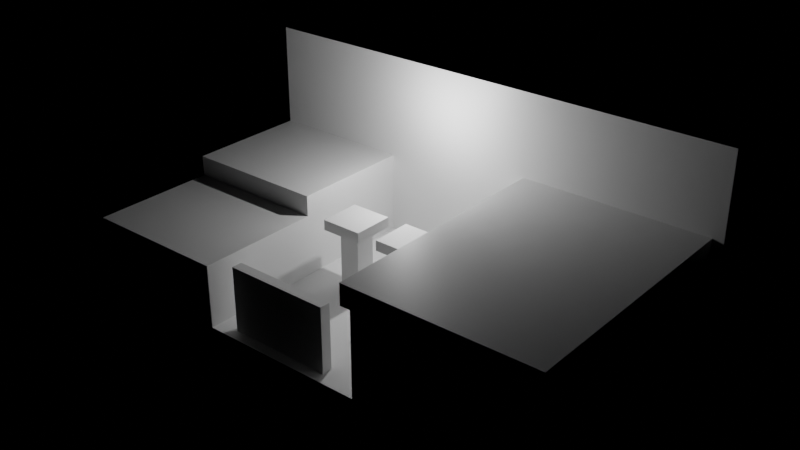# Source: levels.blend  (saved by Blender 3.5.10; exported with 4.5.12 LTS)
import bpy
from mathutils import Matrix  # noqa: F401  (used for matrix-valued properties, if any)

bpy.ops.wm.read_factory_settings(use_empty=True)
scene = bpy.context.scene
scene.name = 'Level3'

# ---- materials (node trees are filled in below, after node groups)
mat_material = bpy.data.materials.new('Material')
mat_material.alpha_threshold = 0.0
mat_material.use_transparent_shadow = False
mat_material.roughness = 0.5
mat_material.line_color = (0.0, 0.0, 0.0, 1.0)

# ---- material node trees
mat_material.use_nodes = True; mat_material.node_tree.nodes.clear()
_N = mat_material.node_tree.nodes; _L = mat_material.node_tree.links
n0 = _N.new('ShaderNodeOutputMaterial'); n0.name = 'Material Output'; n0.location = (300, 300)
n1 = _N.new('ShaderNodeBsdfPrincipled'); n1.name = 'Principled BSDF'; n1.location = (10, 300)
n1.distribution = 'GGX'
n1.subsurface_method = 'RANDOM_WALK_SKIN'
n1.inputs[3].default_value = 1.45
n1.inputs[27].default_value = (0.0, 0.0, 0.0, 1.0)
n1.inputs[28].default_value = 1.0
_L.new(n1.outputs[0], n0.inputs[0])
n0.is_active_output = True

# ---- cameras
cam_camera_003 = bpy.data.cameras.new('Camera.003')
cam_camera_003.clip_end = 100.0
cam_camera_003.ortho_scale = 7.314

# ---- lights
light_light_003 = bpy.data.lights.new('Light.003', 'POINT')
light_light_003.transmission_factor = 0.0
light_light_003.energy = 1000.0
light_light_003.shadow_soft_size = 0.1
light_light_003.shadow_maximum_resolution = 0.006
light_light_003.use_absolute_resolution = True

# ---- meshes
me_cube_068 = bpy.data.meshes.new('Cube.068')
me_cube_068.from_pydata([(1.5, -0.5, -0.5), (1.5, -0.5, 0.5), (1.5, 12.5, -0.5), (1.5, 12.5, 0.5), (10.5, -0.5, -0.5), (10.5, -0.5, 0.5), (10.5, 12.5, -0.5), (10.5, 12.5, 0.5)], [], [(0, 1, 3, 2), (2, 3, 7, 6), (6, 7, 5, 4), (4, 5, 1, 0), (2, 6, 4, 0), (7, 3, 1, 5)])
_uv = me_cube_068.uv_layers.new(name='UVMap')
_uv.uv.foreach_set('vector', [0.375, 0.0, 0.625, 0.0, 0.625, 0.25, 0.375, 0.25, 0.375, 0.25, 0.625, 0.25, 0.625, 0.5, 0.375, 0.5, 0.375, 0.5, 0.625, 0.5, 0.625, 0.75, 0.375, 0.75, 0.375, 0.75, 0.625, 0.75, 0.625, 1.0, 0.375, 1.0, 0.125, 0.5, 0.375, 0.5, 0.375, 0.75, 0.125, 0.75, 0.625, 0.5, 0.875, 0.5, 0.875, 0.75, 0.625, 0.75])
me_cube_068.materials.append(mat_material)
me_cube_068.update()
me_cube_069 = bpy.data.meshes.new('Cube.069')
me_cube_069.from_pydata([(15.5, -0.5, -3.5), (15.5, -0.5, 0.5), (15.5, 11.5, -3.5), (15.5, 11.5, 0.5), (16.5, -0.5, -3.5), (16.5, -0.5, 0.5), (16.5, 11.5, -3.5), (16.5, 11.5, 0.5)], [], [(0, 1, 3, 2), (2, 3, 7, 6), (6, 7, 5, 4), (4, 5, 1, 0), (2, 6, 4, 0), (7, 3, 1, 5)])
_uv = me_cube_069.uv_layers.new(name='UVMap')
_uv.uv.foreach_set('vector', [0.375, 0.0, 0.625, 0.0, 0.625, 0.25, 0.375, 0.25, 0.375, 0.25, 0.625, 0.25, 0.625, 0.5, 0.375, 0.5, 0.375, 0.5, 0.625, 0.5, 0.625, 0.75, 0.375, 0.75, 0.375, 0.75, 0.625, 0.75, 0.625, 1.0, 0.375, 1.0, 0.125, 0.5, 0.375, 0.5, 0.375, 0.75, 0.125, 0.75, 0.625, 0.5, 0.875, 0.5, 0.875, 0.75, 0.625, 0.75])
me_cube_069.materials.append(mat_material)
me_cube_069.update()
me_cube_070 = bpy.data.meshes.new('Cube.070')
me_cube_070.from_pydata([(15.5, 5.5, -3.5), (15.5, 5.5, -0.5), (15.5, 11.5, -3.5), (15.5, 11.5, -0.5), (16.5, 5.5, -3.5), (16.5, 5.5, -0.5), (16.5, 11.5, -3.5), (16.5, 11.5, -0.5)], [], [(0, 1, 3, 2), (2, 3, 7, 6), (6, 7, 5, 4), (4, 5, 1, 0), (2, 6, 4, 0), (7, 3, 1, 5)])
_uv = me_cube_070.uv_layers.new(name='UVMap')
_uv.uv.foreach_set('vector', [0.375, 0.0, 0.625, 0.0, 0.625, 0.25, 0.375, 0.25, 0.375, 0.25, 0.625, 0.25, 0.625, 0.5, 0.375, 0.5, 0.375, 0.5, 0.625, 0.5, 0.625, 0.75, 0.375, 0.75, 0.375, 0.75, 0.625, 0.75, 0.625, 1.0, 0.375, 1.0, 0.125, 0.5, 0.375, 0.5, 0.375, 0.75, 0.125, 0.75, 0.625, 0.5, 0.875, 0.5, 0.875, 0.75, 0.625, 0.75])
me_cube_070.materials.append(mat_material)
me_cube_070.update()
me_cube_071 = bpy.data.meshes.new('Cube.071')
me_cube_071.from_pydata([(3.5, 5.5, -0.5), (3.5, 5.5, 0.5), (3.5, 11.5, -0.5), (3.5, 11.5, 0.5), (10.5, 5.5, -0.5), (10.5, 5.5, 0.5), (10.5, 11.5, -0.5), (10.5, 11.5, 0.5)], [], [(0, 1, 3, 2), (2, 3, 7, 6), (6, 7, 5, 4), (4, 5, 1, 0), (2, 6, 4, 0), (7, 3, 1, 5)])
_uv = me_cube_071.uv_layers.new(name='UVMap')
_uv.uv.foreach_set('vector', [0.375, 0.0, 0.625, 0.0, 0.625, 0.25, 0.375, 0.25, 0.375, 0.25, 0.625, 0.25, 0.625, 0.5, 0.375, 0.5, 0.375, 0.5, 0.625, 0.5, 0.625, 0.75, 0.375, 0.75, 0.375, 0.75, 0.625, 0.75, 0.625, 1.0, 0.375, 1.0, 0.125, 0.5, 0.375, 0.5, 0.375, 0.75, 0.125, 0.75, 0.625, 0.5, 0.875, 0.5, 0.875, 0.75, 0.625, 0.75])
me_cube_071.materials.append(mat_material)
me_cube_071.update()
me_cube_072 = bpy.data.meshes.new('Cube.072')
me_cube_072.from_pydata([(1.5, -0.5, -0.5), (1.5, -0.5, 0.5), (1.5, 11.5, -0.5), (1.5, 11.5, 0.5), (10.5, -0.5, -0.5), (10.5, -0.5, 0.5), (10.5, 11.5, -0.5), (10.5, 11.5, 0.5)], [], [(0, 1, 3, 2), (2, 3, 7, 6), (6, 7, 5, 4), (4, 5, 1, 0), (2, 6, 4, 0), (7, 3, 1, 5)])
_uv = me_cube_072.uv_layers.new(name='UVMap')
_uv.uv.foreach_set('vector', [0.375, 0.0, 0.625, 0.0, 0.625, 0.25, 0.375, 0.25, 0.375, 0.25, 0.625, 0.25, 0.625, 0.5, 0.375, 0.5, 0.375, 0.5, 0.625, 0.5, 0.625, 0.75, 0.375, 0.75, 0.375, 0.75, 0.625, 0.75, 0.625, 1.0, 0.375, 1.0, 0.125, 0.5, 0.375, 0.5, 0.375, 0.75, 0.125, 0.75, 0.625, 0.5, 0.875, 0.5, 0.875, 0.75, 0.625, 0.75])
me_cube_072.materials.append(mat_material)
me_cube_072.update()
me_cube_074 = bpy.data.meshes.new('Cube.074')
me_cube_074.from_pydata([(-0.5, -0.5, -0.5), (-0.5, -0.5, 0.5), (-0.5, 0.5, -0.5), (-0.5, 0.5, 0.5), (0.5, -0.5, -0.5), (0.5, -0.5, 0.5), (0.5, 0.5, -0.5), (0.5, 0.5, 0.5)], [], [(0, 1, 3, 2), (2, 3, 7, 6), (6, 7, 5, 4), (4, 5, 1, 0), (2, 6, 4, 0), (7, 3, 1, 5)])
_uv = me_cube_074.uv_layers.new(name='UVMap')
_uv.uv.foreach_set('vector', [0.375, 0.0, 0.625, 0.0, 0.625, 0.25, 0.375, 0.25, 0.375, 0.25, 0.625, 0.25, 0.625, 0.5, 0.375, 0.5, 0.375, 0.5, 0.625, 0.5, 0.625, 0.75, 0.375, 0.75, 0.375, 0.75, 0.625, 0.75, 0.625, 1.0, 0.375, 1.0, 0.125, 0.5, 0.375, 0.5, 0.375, 0.75, 0.125, 0.75, 0.625, 0.5, 0.875, 0.5, 0.875, 0.75, 0.625, 0.75])
me_cube_074.update()
me_cube_075 = bpy.data.meshes.new('Cube.075')
me_cube_075.from_pydata([(-0.5, -0.5, -0.5), (-0.5, -0.5, 0.5), (-0.5, 0.5, -0.5), (-0.5, 0.5, 0.5), (0.5, -0.5, -0.5), (0.5, -0.5, 0.5), (0.5, 0.5, -0.5), (0.5, 0.5, 0.5)], [], [(0, 1, 3, 2), (2, 3, 7, 6), (6, 7, 5, 4), (4, 5, 1, 0), (2, 6, 4, 0), (7, 3, 1, 5)])
_uv = me_cube_075.uv_layers.new(name='UVMap')
_uv.uv.foreach_set('vector', [0.375, 0.0, 0.625, 0.0, 0.625, 0.25, 0.375, 0.25, 0.375, 0.25, 0.625, 0.25, 0.625, 0.5, 0.375, 0.5, 0.375, 0.5, 0.625, 0.5, 0.625, 0.75, 0.375, 0.75, 0.375, 0.75, 0.625, 0.75, 0.625, 1.0, 0.375, 1.0, 0.125, 0.5, 0.375, 0.5, 0.375, 0.75, 0.125, 0.75, 0.625, 0.5, 0.875, 0.5, 0.875, 0.75, 0.625, 0.75])
me_cube_075.update()
me_cube_076 = bpy.data.meshes.new('Cube.076')
me_cube_076.from_pydata([(-0.5, -0.5, -0.5), (-0.5, -0.5, 0.5), (-0.5, 0.5, -0.5), (-0.5, 0.5, 0.5), (0.5, -0.5, -0.5), (0.5, -0.5, 0.5), (0.5, 0.5, -0.5), (0.5, 0.5, 0.5)], [], [(0, 1, 3, 2), (2, 3, 7, 6), (6, 7, 5, 4), (4, 5, 1, 0), (2, 6, 4, 0), (7, 3, 1, 5)])
_uv = me_cube_076.uv_layers.new(name='UVMap')
_uv.uv.foreach_set('vector', [0.375, 0.0, 0.625, 0.0, 0.625, 0.25, 0.375, 0.25, 0.375, 0.25, 0.625, 0.25, 0.625, 0.5, 0.375, 0.5, 0.375, 0.5, 0.625, 0.5, 0.625, 0.75, 0.375, 0.75, 0.375, 0.75, 0.625, 0.75, 0.625, 1.0, 0.375, 1.0, 0.125, 0.5, 0.375, 0.5, 0.375, 0.75, 0.125, 0.75, 0.625, 0.5, 0.875, 0.5, 0.875, 0.75, 0.625, 0.75])
me_cube_076.update()
me_cube_077 = bpy.data.meshes.new('Cube.077')
me_cube_077.from_pydata([(-0.5, -1.5, -0.5), (-0.5, -1.5, 0.0), (-0.5, 0.5, -0.5), (-0.5, 0.5, 0.0), (1.5, -1.5, -0.5), (1.5, -1.5, 0.0), (1.5, 0.5, -0.5), (1.5, 0.5, 0.0)], [], [(0, 1, 3, 2), (2, 3, 7, 6), (6, 7, 5, 4), (4, 5, 1, 0), (2, 6, 4, 0), (7, 3, 1, 5)])
_uv = me_cube_077.uv_layers.new(name='UVMap')
_uv.uv.foreach_set('vector', [0.375, 0.0, 0.625, 0.0, 0.625, 0.25, 0.375, 0.25, 0.375, 0.25, 0.625, 0.25, 0.625, 0.5, 0.375, 0.5, 0.375, 0.5, 0.625, 0.5, 0.625, 0.75, 0.375, 0.75, 0.375, 0.75, 0.625, 0.75, 0.625, 1.0, 0.375, 1.0, 0.125, 0.5, 0.375, 0.5, 0.375, 0.75, 0.125, 0.75, 0.625, 0.5, 0.875, 0.5, 0.875, 0.75, 0.625, 0.75])
me_cube_077.materials.append(mat_material)
me_cube_077.update()
me_cube_013 = bpy.data.meshes.new('Cube.013')
me_cube_013.from_pydata([(-0.5, -0.5, -0.5), (-0.5, -0.5, 0.5), (-0.5, 0.5, -0.5), (-0.5, 0.5, 0.5), (0.5, -0.5, -0.5), (0.5, -0.5, 0.5), (0.5, 0.5, -0.5), (0.5, 0.5, 0.5)], [], [(0, 1, 3, 2), (2, 3, 7, 6), (6, 7, 5, 4), (4, 5, 1, 0), (2, 6, 4, 0), (7, 3, 1, 5)])
_uv = me_cube_013.uv_layers.new(name='UVMap')
_uv.uv.foreach_set('vector', [0.375, 0.0, 0.625, 0.0, 0.625, 0.25, 0.375, 0.25, 0.375, 0.25, 0.625, 0.25, 0.625, 0.5, 0.375, 0.5, 0.375, 0.5, 0.625, 0.5, 0.625, 0.75, 0.375, 0.75, 0.375, 0.75, 0.625, 0.75, 0.625, 1.0, 0.375, 1.0, 0.125, 0.5, 0.375, 0.5, 0.375, 0.75, 0.125, 0.75, 0.625, 0.5, 0.875, 0.5, 0.875, 0.75, 0.625, 0.75])
me_cube_013.update()
me_cube_014 = bpy.data.meshes.new('Cube.014')
me_cube_014.from_pydata([(-0.5, -0.5, -0.5), (-0.5, -0.5, 0.5), (-0.5, 0.5, -0.5), (-0.5, 0.5, 0.5), (0.5, -0.5, -0.5), (0.5, -0.5, 0.5), (0.5, 0.5, -0.5), (0.5, 0.5, 0.5)], [], [(0, 1, 3, 2), (2, 3, 7, 6), (6, 7, 5, 4), (4, 5, 1, 0), (2, 6, 4, 0), (7, 3, 1, 5)])
_uv = me_cube_014.uv_layers.new(name='UVMap')
_uv.uv.foreach_set('vector', [0.375, 0.0, 0.625, 0.0, 0.625, 0.25, 0.375, 0.25, 0.375, 0.25, 0.625, 0.25, 0.625, 0.5, 0.375, 0.5, 0.375, 0.5, 0.625, 0.5, 0.625, 0.75, 0.375, 0.75, 0.375, 0.75, 0.625, 0.75, 0.625, 1.0, 0.375, 1.0, 0.125, 0.5, 0.375, 0.5, 0.375, 0.75, 0.125, 0.75, 0.625, 0.5, 0.875, 0.5, 0.875, 0.75, 0.625, 0.75])
me_cube_014.update()
me_cube_015 = bpy.data.meshes.new('Cube.015')
me_cube_015.from_pydata([(-0.5, -0.5, -0.5), (-0.5, -0.5, 0.5), (-0.5, 0.5, -0.5), (-0.5, 0.5, 0.5), (0.5, -0.5, -0.5), (0.5, -0.5, 0.5), (0.5, 0.5, -0.5), (0.5, 0.5, 0.5)], [], [(0, 1, 3, 2), (2, 3, 7, 6), (6, 7, 5, 4), (4, 5, 1, 0), (2, 6, 4, 0), (7, 3, 1, 5)])
_uv = me_cube_015.uv_layers.new(name='UVMap')
_uv.uv.foreach_set('vector', [0.375, 0.0, 0.625, 0.0, 0.625, 0.25, 0.375, 0.25, 0.375, 0.25, 0.625, 0.25, 0.625, 0.5, 0.375, 0.5, 0.375, 0.5, 0.625, 0.5, 0.625, 0.75, 0.375, 0.75, 0.375, 0.75, 0.625, 0.75, 0.625, 1.0, 0.375, 1.0, 0.125, 0.5, 0.375, 0.5, 0.375, 0.75, 0.125, 0.75, 0.625, 0.5, 0.875, 0.5, 0.875, 0.75, 0.625, 0.75])
me_cube_015.update()
me_cube_017 = bpy.data.meshes.new('Cube.017')
me_cube_017.from_pydata([(4.5, -0.5, -0.5), (4.5, -0.5, 2.5), (4.5, 5.5, -0.5), (4.5, 5.5, 2.5), (11.5, -0.5, -0.5), (11.5, -0.5, 2.5), (11.5, 5.5, -0.5), (11.5, 5.5, 2.5)], [], [(0, 1, 3, 2), (2, 3, 7, 6), (6, 7, 5, 4), (4, 5, 1, 0), (2, 6, 4, 0), (7, 3, 1, 5)])
_uv = me_cube_017.uv_layers.new(name='UVMap')
_uv.uv.foreach_set('vector', [0.375, 0.0, 0.625, 0.0, 0.625, 0.25, 0.375, 0.25, 0.375, 0.25, 0.625, 0.25, 0.625, 0.5, 0.375, 0.5, 0.375, 0.5, 0.625, 0.5, 0.625, 0.75, 0.375, 0.75, 0.375, 0.75, 0.625, 0.75, 0.625, 1.0, 0.375, 1.0, 0.125, 0.5, 0.375, 0.5, 0.375, 0.75, 0.125, 0.75, 0.625, 0.5, 0.875, 0.5, 0.875, 0.75, 0.625, 0.75])
me_cube_017.materials.append(mat_material)
me_cube_017.update()
me_cube_018 = bpy.data.meshes.new('Cube.018')
me_cube_018.from_pydata([(-0.5, -1.5, -0.5), (-0.5, -1.5, 0.0), (-0.5, 0.5, -0.5), (-0.5, 0.5, 0.0), (1.5, -1.5, -0.5), (1.5, -1.5, 0.0), (1.5, 0.5, -0.5), (1.5, 0.5, 0.0)], [], [(0, 1, 3, 2), (2, 3, 7, 6), (6, 7, 5, 4), (4, 5, 1, 0), (2, 6, 4, 0), (7, 3, 1, 5)])
_uv = me_cube_018.uv_layers.new(name='UVMap')
_uv.uv.foreach_set('vector', [0.375, 0.0, 0.625, 0.0, 0.625, 0.25, 0.375, 0.25, 0.375, 0.25, 0.625, 0.25, 0.625, 0.5, 0.375, 0.5, 0.375, 0.5, 0.625, 0.5, 0.625, 0.75, 0.375, 0.75, 0.375, 0.75, 0.625, 0.75, 0.625, 1.0, 0.375, 1.0, 0.125, 0.5, 0.375, 0.5, 0.375, 0.75, 0.125, 0.75, 0.625, 0.5, 0.875, 0.5, 0.875, 0.75, 0.625, 0.75])
me_cube_018.materials.append(mat_material)
me_cube_018.update()
me_cube_019 = bpy.data.meshes.new('Cube.019')
me_cube_019.from_pydata([(9.5, 10.5, -3.5), (9.5, 10.5, 5.5), (9.5, 11.5, -3.5), (9.5, 11.5, 5.5), (33.5, 10.5, -3.5), (33.5, 10.5, 5.5), (33.5, 11.5, -3.5), (33.5, 11.5, 5.5)], [], [(0, 1, 3, 2), (2, 3, 7, 6), (6, 7, 5, 4), (4, 5, 1, 0), (2, 6, 4, 0), (7, 3, 1, 5)])
_uv = me_cube_019.uv_layers.new(name='UVMap')
_uv.uv.foreach_set('vector', [0.375, 0.0, 0.625, 0.0, 0.625, 0.25, 0.375, 0.25, 0.375, 0.25, 0.625, 0.25, 0.625, 0.5, 0.375, 0.5, 0.375, 0.5, 0.625, 0.5, 0.625, 0.75, 0.375, 0.75, 0.375, 0.75, 0.625, 0.75, 0.625, 1.0, 0.375, 1.0, 0.125, 0.5, 0.375, 0.5, 0.375, 0.75, 0.125, 0.75, 0.625, 0.5, 0.875, 0.5, 0.875, 0.75, 0.625, 0.75])
me_cube_019.materials.append(mat_material)
me_cube_019.update()
me_cube_021 = bpy.data.meshes.new('Cube.021')
me_cube_021.from_pydata([(-4.5, -1.0, -0.5), (-4.5, -1.0, 2.6), (-4.5, -1.5, -0.5), (-4.5, -1.5, 2.6), (0.5, -1.0, -0.5), (0.5, -1.0, 2.6), (0.5, -1.5, -0.5), (0.5, -1.5, 2.6)], [], [(0, 1, 3, 2), (2, 3, 7, 6), (6, 7, 5, 4), (4, 5, 1, 0), (2, 6, 4, 0), (7, 3, 1, 5)])
_uv = me_cube_021.uv_layers.new(name='UVMap')
_uv.uv.foreach_set('vector', [0.375, -0.125, 0.625, -0.125, 0.625, 0.25, 0.375, 0.25, 0.375, 0.25, 0.625, 0.25, 0.625, 0.5, 0.375, 0.5, 0.375, 0.5, 0.625, 0.5, 0.625, 0.75, 0.375, 0.75, 0.375, 0.75, 0.625, 0.75, 0.625, 1.0, 0.375, 1.0, 0.125, 0.5, 0.375, 0.5, 0.375, 0.75, 0.125, 0.875, 0.625, 0.5, 0.875, 0.5, 0.875, 0.875, 0.625, 0.75])
me_cube_021.update()

# ---- objects
ob_floor_001 = bpy.data.objects.new('Floor.001', me_cube_068)
ob_right_wall = bpy.data.objects.new('Right Wall', me_cube_069)
ob_left_wall = bpy.data.objects.new('Left Wall', me_cube_070)
ob_left_ledge = bpy.data.objects.new('Left Ledge', me_cube_071)
ob_right_ledge = bpy.data.objects.new('Right Ledge', me_cube_072)
ob_companioncube_002 = bpy.data.objects.new('CompanionCube.002', me_cube_074)
ob_companioncube_008 = bpy.data.objects.new('CompanionCube.008', me_cube_075)
ob_companioncube_009 = bpy.data.objects.new('CompanionCube.009', me_cube_076)
ob_companioncube_010 = bpy.data.objects.new('CompanionCube.010', me_cube_077)
ob_light_003 = bpy.data.objects.new('Light.003', light_light_003)
ob_companioncube_003 = bpy.data.objects.new('CompanionCube.003', me_cube_013)
ob_companioncube_004 = bpy.data.objects.new('CompanionCube.004', me_cube_014)
ob_companioncube_005 = bpy.data.objects.new('CompanionCube.005', me_cube_015)
ob_step2_001 = bpy.data.objects.new('Step2.001', me_cube_017)
ob_companioncube_006 = bpy.data.objects.new('CompanionCube.006', me_cube_018)
ob_back_wall = bpy.data.objects.new('Back Wall', me_cube_019)
ob_leveltrigger = bpy.data.objects.new('LevelTrigger', me_cube_021)
ob_camera_003 = bpy.data.objects.new('Camera.003', cam_camera_003)

# ---- transforms, parenting, visibility, modifiers, constraints
ob_floor_001.location = (-6.0, 39.0, 11.0)
ob_right_wall.location = (-11.0, 39.0, 15.0)
ob_left_wall.location = (-20.0, 39.0, 15.0)
ob_left_ledge.location = (-14.0, 39.0, 15.0)
ob_right_ledge.location = (2.5, 39.0, 16.0)
ob_companioncube_002.location = (2.0, 45.0, 12.0)
ob_companioncube_008.location = (2.0, 45.0, 13.0)
ob_companioncube_009.location = (2.0, 45.0, 14.0)
ob_companioncube_010.location = (1.5, 45.5, 15.0)
ob_light_003.location = (0.07625, 47.01, 18.9)
ob_light_003.rotation_euler = (0.6503, 0.05522, 1.866)
ob_light_003.lock_rotations_4d = False
ob_light_003.empty_display_type = 'ARROWS'
ob_light_003.color = (0.0, 0.0, 0.0, 0.0)
ob_light_003.lineart.crease_threshold = 0.0
ob_companioncube_003.location = (-1.0, 45.0, 12.0)
ob_companioncube_004.location = (-1.0, 45.0, 13.0)
ob_companioncube_005.location = (-1.0, 45.0, 14.0)
ob_step2_001.location = (-15.0, 39.0, 12.0)
ob_companioncube_006.location = (-1.5, 45.5, 15.0)
ob_back_wall.location = (-20.0, 40.0, 15.0)
ob_leveltrigger.location = (2.0, 40.5, 12.0)
ob_camera_003.location = (0.0, 41.0, 12.0)
ob_camera_003.lock_rotations_4d = False
ob_camera_003.empty_display_type = 'ARROWS'
ob_camera_003.color = (0.0, 0.0, 0.0, 0.0)
ob_camera_003.display_type = 'WIRE'
ob_camera_003.lineart.crease_threshold = 0.0

# ---- collection membership
scene.collection.objects.link(ob_floor_001)
scene.collection.objects.link(ob_right_wall)
scene.collection.objects.link(ob_left_wall)
scene.collection.objects.link(ob_left_ledge)
scene.collection.objects.link(ob_right_ledge)
scene.collection.objects.link(ob_companioncube_002)
scene.collection.objects.link(ob_companioncube_008)
scene.collection.objects.link(ob_companioncube_009)
scene.collection.objects.link(ob_companioncube_010)
scene.collection.objects.link(ob_light_003)
scene.collection.objects.link(ob_companioncube_003)
scene.collection.objects.link(ob_companioncube_004)
scene.collection.objects.link(ob_companioncube_005)
scene.collection.objects.link(ob_step2_001)
scene.collection.objects.link(ob_companioncube_006)
scene.collection.objects.link(ob_back_wall)
scene.collection.objects.link(ob_leveltrigger)
scene.collection.objects.link(ob_camera_003)

# ---- scene / render settings (as saved in the file)
scene.frame_start = 1; scene.frame_end = 250; scene.frame_set(1)
scene.render.engine = 'BLENDER_EEVEE_NEXT'
scene.render.image_settings.exr_codec = 'NONE'
scene.render.simplify_subdivision_render = 0
scene.render.simplify_child_particles_render = 0.0
scene.cycles.sampling_pattern = 'TABULATED_SOBOL'
scene.eevee.use_shadows = False
scene.view_settings.view_transform = 'Filmic'
bpy.context.view_layer.update()

# ---- added for rendering (the .blend has no active camera): camera
cam_auto = bpy.data.cameras.new('AutoCamera')
cam_auto.lens = 50.0
cam_auto.sensor_width = 36.0
cam_auto.clip_end = 1000.0
ob_auto_camera = bpy.data.objects.new('AutoCamera', cam_auto)
scene.collection.objects.link(ob_auto_camera)
ob_auto_camera.location = (28.3952, 12.7257, 37.0162)
ob_auto_camera.rotation_euler = (1.09748, -7.21219e-08, 0.694738)
scene.camera = ob_auto_camera
bpy.context.view_layer.update()

